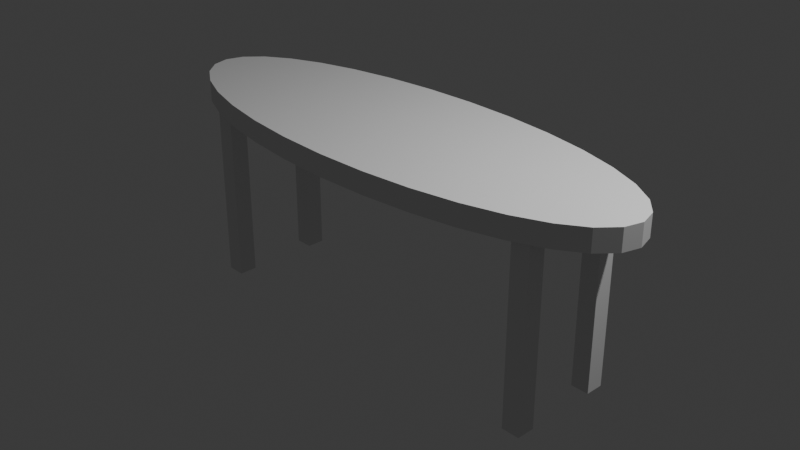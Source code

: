 # Source: long_table.blend  (saved by Blender 4.2.66; exported with 4.5.12 LTS)
import bpy
from mathutils import Matrix  # noqa: F401  (used for matrix-valued properties, if any)

bpy.ops.wm.read_factory_settings(use_empty=True)
scene = bpy.context.scene
scene.name = 'Scene'

# ---- collections
col_collection = bpy.data.collections.new('Collection'); scene.collection.children.link(col_collection)

# ---- world
world_world = bpy.data.worlds.new('World'); scene.world = world_world
world_world.use_nodes = True; world_world.node_tree.nodes.clear()
_N = world_world.node_tree.nodes; _L = world_world.node_tree.links
n0 = _N.new('ShaderNodeOutputWorld'); n0.name = 'World Output'; n0.location = (300, 300)
n1 = _N.new('ShaderNodeBackground'); n1.name = 'Background'; n1.location = (10, 300)
n1.inputs[0].default_value = (0.05088, 0.05088, 0.05088, 1.0)
_L.new(n1.outputs[0], n0.inputs[0])
n0.is_active_output = True
world_world.color = (0.05088, 0.05088, 0.05088)
world_world.sun_shadow_jitter_overblur = 0.0

# ---- cameras
cam_camera = bpy.data.cameras.new('Camera')
cam_camera.clip_end = 100.0
cam_camera.ortho_scale = 7.314

# ---- lights
light_light = bpy.data.lights.new('Light', 'POINT')
light_light.energy = 1000.0
light_light.shadow_soft_size = 0.1

# ---- meshes
me_cylinder = bpy.data.meshes.new('Cylinder')
me_cylinder.from_pydata([(0.0, 1.0, 0.7637), (0.0, 1.0, 1.0), (0.1951, 0.9808, 0.7637), (0.1951, 0.9808, 1.0), (0.3827, 0.9239, 0.7637), (0.3827, 0.9239, 1.0), (0.5556, 0.8315, 0.7637), (0.5556, 0.8315, 1.0), (0.7071, 0.7071, 0.7637), (0.7071, 0.7071, 1.0), (0.8315, 0.5556, 0.7637), (0.8315, 0.5556, 1.0), (0.9239, 0.3827, 0.7637), (0.9239, 0.3827, 1.0), (0.9808, 0.1951, 0.7637), (0.9808, 0.1951, 1.0), (1.0, 0.0, 0.7637), (1.0, 0.0, 1.0), (0.9808, -0.1951, 0.7637), (0.9808, -0.1951, 1.0), (0.9239, -0.3827, 0.7637), (0.9239, -0.3827, 1.0), (0.8315, -0.5556, 0.7637), (0.8315, -0.5556, 1.0), (0.7071, -0.7071, 0.7637), (0.7071, -0.7071, 1.0), (0.5556, -0.8315, 0.7637), (0.5556, -0.8315, 1.0), (0.3827, -0.9239, 0.7637), (0.3827, -0.9239, 1.0), (0.1951, -0.9808, 0.7637), (0.1951, -0.9808, 1.0), (0.0, -1.0, 0.7637), (0.0, -1.0, 1.0), (-0.1951, -0.9808, 0.7637), (-0.1951, -0.9808, 1.0), (-0.3827, -0.9239, 0.7637), (-0.3827, -0.9239, 1.0), (-0.5556, -0.8315, 0.7637), (-0.5556, -0.8315, 1.0), (-0.7071, -0.7071, 0.7637), (-0.7071, -0.7071, 1.0), (-0.8315, -0.5556, 0.7637), (-0.8315, -0.5556, 1.0), (-0.9239, -0.3827, 0.7637), (-0.9239, -0.3827, 1.0), (-0.9808, -0.1951, 0.7637), (-0.9808, -0.1951, 1.0), (-1.0, 0.0, 0.7637), (-1.0, 0.0, 1.0), (-0.9808, 0.1951, 0.7637), (-0.9808, 0.1951, 1.0), (-0.9239, 0.3827, 0.7637), (-0.9239, 0.3827, 1.0), (-0.8315, 0.5556, 0.7637), (-0.8315, 0.5556, 1.0), (-0.7071, 0.7071, 0.7637), (-0.7071, 0.7071, 1.0), (-0.5556, 0.8315, 0.7637), (-0.5556, 0.8315, 1.0), (-0.3827, 0.9239, 0.7637), (-0.3827, 0.9239, 1.0), (-0.1951, 0.9808, 0.7637), (-0.1951, 0.9808, 1.0)], [], [(0, 1, 3, 2), (2, 3, 5, 4), (4, 5, 7, 6), (6, 7, 9, 8), (8, 9, 11, 10), (10, 11, 13, 12), (12, 13, 15, 14), (14, 15, 17, 16), (16, 17, 19, 18), (18, 19, 21, 20), (20, 21, 23, 22), (22, 23, 25, 24), (24, 25, 27, 26), (26, 27, 29, 28), (28, 29, 31, 30), (30, 31, 33, 32), (32, 33, 35, 34), (34, 35, 37, 36), (36, 37, 39, 38), (38, 39, 41, 40), (40, 41, 43, 42), (42, 43, 45, 44), (44, 45, 47, 46), (46, 47, 49, 48), (48, 49, 51, 50), (50, 51, 53, 52), (52, 53, 55, 54), (54, 55, 57, 56), (56, 57, 59, 58), (58, 59, 61, 60), (3, 1, 63, 61, 59, 57, 55, 53, 51, 49, 47, 45, 43, 41, 39, 37, 35, 33, 31, 29, 27, 25, 23, 21, 19, 17, 15, 13, 11, 9, 7, 5), (60, 61, 63, 62), (62, 63, 1, 0), (0, 2, 4, 6, 8, 10, 12, 14, 16, 18, 20, 22, 24, 26, 28, 30, 32, 34, 36, 38, 40, 42, 44, 46, 48, 50, 52, 54, 56, 58, 60, 62)])
_uv = me_cylinder.uv_layers.new(name='UVMap')
_uv.uv.foreach_set('vector', [1.0, 0.5, 1.0, 1.0, 0.9688, 1.0, 0.9688, 0.5, 0.9688, 0.5, 0.9688, 1.0, 0.9375, 1.0, 0.9375, 0.5, 0.9375, 0.5, 0.9375, 1.0, 0.9062, 1.0, 0.9062, 0.5, 0.9062, 0.5, 0.9062, 1.0, 0.875, 1.0, 0.875, 0.5, 0.875, 0.5, 0.875, 1.0, 0.8438, 1.0, 0.8438, 0.5, 0.8438, 0.5, 0.8438, 1.0, 0.8125, 1.0, 0.8125, 0.5, 0.8125, 0.5, 0.8125, 1.0, 0.7812, 1.0, 0.7812, 0.5, 0.7812, 0.5, 0.7812, 1.0, 0.75, 1.0, 0.75, 0.5, 0.75, 0.5, 0.75, 1.0, 0.7188, 1.0, 0.7188, 0.5, 0.7188, 0.5, 0.7188, 1.0, 0.6875, 1.0, 0.6875, 0.5, 0.6875, 0.5, 0.6875, 1.0, 0.6562, 1.0, 0.6562, 0.5, 0.6562, 0.5, 0.6562, 1.0, 0.625, 1.0, 0.625, 0.5, 0.625, 0.5, 0.625, 1.0, 0.5938, 1.0, 0.5938, 0.5, 0.5938, 0.5, 0.5938, 1.0, 0.5625, 1.0, 0.5625, 0.5, 0.5625, 0.5, 0.5625, 1.0, 0.5312, 1.0, 0.5312, 0.5, 0.5312, 0.5, 0.5312, 1.0, 0.5, 1.0, 0.5, 0.5, 0.5, 0.5, 0.5, 1.0, 0.4688, 1.0, 0.4688, 0.5, 0.4688, 0.5, 0.4688, 1.0, 0.4375, 1.0, 0.4375, 0.5, 0.4375, 0.5, 0.4375, 1.0, 0.4062, 1.0, 0.4062, 0.5, 0.4062, 0.5, 0.4062, 1.0, 0.375, 1.0, 0.375, 0.5, 0.375, 0.5, 0.375, 1.0, 0.3438, 1.0, 0.3438, 0.5, 0.3438, 0.5, 0.3438, 1.0, 0.3125, 1.0, 0.3125, 0.5, 0.3125, 0.5, 0.3125, 1.0, 0.2812, 1.0, 0.2812, 0.5, 0.2812, 0.5, 0.2812, 1.0, 0.25, 1.0, 0.25, 0.5, 0.25, 0.5, 0.25, 1.0, 0.2188, 1.0, 0.2188, 0.5, 0.2188, 0.5, 0.2188, 1.0, 0.1875, 1.0, 0.1875, 0.5, 0.1875, 0.5, 0.1875, 1.0, 0.1562, 1.0, 0.1562, 0.5, 0.1562, 0.5, 0.1562, 1.0, 0.125, 1.0, 0.125, 0.5, 0.125, 0.5, 0.125, 1.0, 0.09375, 1.0, 0.09375, 0.5, 0.09375, 0.5, 0.09375, 1.0, 0.0625, 1.0, 0.0625, 0.5, 0.2968, 0.4854, 0.25, 0.49, 0.2032, 0.4854, 0.1582, 0.4717, 0.1167, 0.4496, 0.08029, 0.4197, 0.05045, 0.3833, 0.02827, 0.3418, 0.01461, 0.2968, 0.01, 0.25, 0.01461, 0.2032, 0.02827, 0.1582, 0.05045, 0.1167, 0.08029, 0.08029, 0.1167, 0.05045, 0.1582, 0.02827, 0.2032, 0.01461, 0.25, 0.01, 0.2968, 0.01461, 0.3418, 0.02827, 0.3833, 0.05045, 0.4197, 0.08029, 0.4496, 0.1167, 0.4717, 0.1582, 0.4854, 0.2032, 0.49, 0.25, 0.4854, 0.2968, 0.4717, 0.3418, 0.4496, 0.3833, 0.4197, 0.4197, 0.3833, 0.4496, 0.3418, 0.4717, 0.0625, 0.5, 0.0625, 1.0, 0.03125, 1.0, 0.03125, 0.5, 0.03125, 0.5, 0.03125, 1.0, 0.0, 1.0, 0.0, 0.5, 0.75, 0.49, 0.7968, 0.4854, 0.8418, 0.4717, 0.8833, 0.4496, 0.9197, 0.4197, 0.9496, 0.3833, 0.9717, 0.3418, 0.9854, 0.2968, 0.99, 0.25, 0.9854, 0.2032, 0.9717, 0.1582, 0.9496, 0.1167, 0.9197, 0.08029, 0.8833, 0.05045, 0.8418, 0.02827, 0.7968, 0.01461, 0.75, 0.01, 0.7032, 0.01461, 0.6582, 0.02827, 0.6167, 0.05045, 0.5803, 0.08029, 0.5504, 0.1167, 0.5283, 0.1582, 0.5146, 0.2032, 0.51, 0.25, 0.5146, 0.2968, 0.5283, 0.3418, 0.5504, 0.3833, 0.5803, 0.4197, 0.6167, 0.4496, 0.6582, 0.4717, 0.7032, 0.4854])
me_cylinder.update()
me_cube_001 = bpy.data.meshes.new('Cube.001')
me_cube_001.from_pydata([(-1.0, -1.0, -1.0), (-1.0, -1.0, 1.0), (-1.0, 1.0, -1.0), (-1.0, 1.0, 1.0), (1.0, -1.0, -1.0), (1.0, -1.0, 1.0), (1.0, 1.0, -1.0), (1.0, 1.0, 1.0)], [], [(0, 1, 3, 2), (2, 3, 7, 6), (6, 7, 5, 4), (4, 5, 1, 0), (2, 6, 4, 0), (7, 3, 1, 5)])
_uv = me_cube_001.uv_layers.new(name='UVMap')
_uv.uv.foreach_set('vector', [0.375, 0.0, 0.625, 0.0, 0.625, 0.25, 0.375, 0.25, 0.375, 0.25, 0.625, 0.25, 0.625, 0.5, 0.375, 0.5, 0.375, 0.5, 0.625, 0.5, 0.625, 0.75, 0.375, 0.75, 0.375, 0.75, 0.625, 0.75, 0.625, 1.0, 0.375, 1.0, 0.125, 0.5, 0.375, 0.5, 0.375, 0.75, 0.125, 0.75, 0.625, 0.5, 0.875, 0.5, 0.875, 0.75, 0.625, 0.75])
me_cube_001.update()
me_cube_002 = bpy.data.meshes.new('Cube.002')
me_cube_002.from_pydata([(-1.0, -1.0, -1.0), (-1.0, -1.0, 1.0), (-1.0, 1.0, -1.0), (-1.0, 1.0, 1.0), (1.0, -1.0, -1.0), (1.0, -1.0, 1.0), (1.0, 1.0, -1.0), (1.0, 1.0, 1.0)], [], [(0, 1, 3, 2), (2, 3, 7, 6), (6, 7, 5, 4), (4, 5, 1, 0), (2, 6, 4, 0), (7, 3, 1, 5)])
_uv = me_cube_002.uv_layers.new(name='UVMap')
_uv.uv.foreach_set('vector', [0.375, 0.0, 0.625, 0.0, 0.625, 0.25, 0.375, 0.25, 0.375, 0.25, 0.625, 0.25, 0.625, 0.5, 0.375, 0.5, 0.375, 0.5, 0.625, 0.5, 0.625, 0.75, 0.375, 0.75, 0.375, 0.75, 0.625, 0.75, 0.625, 1.0, 0.375, 1.0, 0.125, 0.5, 0.375, 0.5, 0.375, 0.75, 0.125, 0.75, 0.625, 0.5, 0.875, 0.5, 0.875, 0.75, 0.625, 0.75])
me_cube_002.update()
me_cube_003 = bpy.data.meshes.new('Cube.003')
me_cube_003.from_pydata([(-1.0, -1.0, -1.0), (-1.0, -1.0, 1.0), (-1.0, 1.0, -1.0), (-1.0, 1.0, 1.0), (1.0, -1.0, -1.0), (1.0, -1.0, 1.0), (1.0, 1.0, -1.0), (1.0, 1.0, 1.0)], [], [(0, 1, 3, 2), (2, 3, 7, 6), (6, 7, 5, 4), (4, 5, 1, 0), (2, 6, 4, 0), (7, 3, 1, 5)])
_uv = me_cube_003.uv_layers.new(name='UVMap')
_uv.uv.foreach_set('vector', [0.375, 0.0, 0.625, 0.0, 0.625, 0.25, 0.375, 0.25, 0.375, 0.25, 0.625, 0.25, 0.625, 0.5, 0.375, 0.5, 0.375, 0.5, 0.625, 0.5, 0.625, 0.75, 0.375, 0.75, 0.375, 0.75, 0.625, 0.75, 0.625, 1.0, 0.375, 1.0, 0.125, 0.5, 0.375, 0.5, 0.375, 0.75, 0.125, 0.75, 0.625, 0.5, 0.875, 0.5, 0.875, 0.75, 0.625, 0.75])
me_cube_003.update()
me_cube_004 = bpy.data.meshes.new('Cube.004')
me_cube_004.from_pydata([(-1.0, -1.0, -1.0), (-1.0, -1.0, 1.0), (-1.0, 1.0, -1.0), (-1.0, 1.0, 1.0), (1.0, -1.0, -1.0), (1.0, -1.0, 1.0), (1.0, 1.0, -1.0), (1.0, 1.0, 1.0)], [], [(0, 1, 3, 2), (2, 3, 7, 6), (6, 7, 5, 4), (4, 5, 1, 0), (2, 6, 4, 0), (7, 3, 1, 5)])
_uv = me_cube_004.uv_layers.new(name='UVMap')
_uv.uv.foreach_set('vector', [0.375, 0.0, 0.625, 0.0, 0.625, 0.25, 0.375, 0.25, 0.375, 0.25, 0.625, 0.25, 0.625, 0.5, 0.375, 0.5, 0.375, 0.5, 0.625, 0.5, 0.625, 0.75, 0.375, 0.75, 0.375, 0.75, 0.625, 0.75, 0.625, 1.0, 0.375, 1.0, 0.125, 0.5, 0.375, 0.5, 0.375, 0.75, 0.125, 0.75, 0.625, 0.5, 0.875, 0.5, 0.875, 0.75, 0.625, 0.75])
me_cube_004.update()

# ---- objects
ob_light = bpy.data.objects.new('Light', light_light)
ob_camera = bpy.data.objects.new('Camera', cam_camera)
ob_cylinder = bpy.data.objects.new('Cylinder', me_cylinder)
ob_cube = bpy.data.objects.new('Cube', me_cube_001)
ob_cube_001 = bpy.data.objects.new('Cube.001', me_cube_002)
ob_cube_002 = bpy.data.objects.new('Cube.002', me_cube_003)
ob_cube_003 = bpy.data.objects.new('Cube.003', me_cube_004)

# ---- transforms, parenting, visibility, modifiers, constraints
ob_light.location = (4.076, 1.005, 5.904)
ob_light.rotation_euler = (0.6503, 0.05522, 1.866)
ob_light.lock_rotations_4d = False
ob_light.empty_display_type = 'ARROWS'
ob_light.color = (0.0, 0.0, 0.0, 0.0)
ob_light.lineart.crease_threshold = 0.0
ob_camera.location = (7.359, -6.926, 4.958)
ob_camera.rotation_euler = (1.109, 0.0, 0.8149)
ob_camera.lock_rotations_4d = False
ob_camera.empty_display_type = 'ARROWS'
ob_camera.color = (0.0, 0.0, 0.0, 0.0)
ob_camera.display_type = 'WIRE'
ob_camera.lineart.crease_threshold = 0.0
ob_cylinder.location = (0.0, 0.0, 0.0)
ob_cylinder.scale = (2.878, 1.0, 1.0)
ob_cube.location = (2.1, 0.5, -0.2123)
ob_cube.scale = (0.1, 0.1, 1.0)
ob_cube_001.location = (-2.1, 0.5, -0.2123)
ob_cube_001.scale = (0.1, 0.1, 1.0)
ob_cube_002.location = (-2.1, -0.5, -0.2123)
ob_cube_002.scale = (0.1, 0.1, 1.0)
ob_cube_003.location = (2.1, -0.5, -0.2123)
ob_cube_003.scale = (0.1, 0.1, 1.0)

# ---- collection membership
col_collection.objects.link(ob_light)
col_collection.objects.link(ob_camera)
col_collection.objects.link(ob_cylinder)
col_collection.objects.link(ob_cube)
col_collection.objects.link(ob_cube_001)
col_collection.objects.link(ob_cube_002)
col_collection.objects.link(ob_cube_003)

# ---- scene / render settings (as saved in the file)
scene.camera = ob_camera
scene.frame_start = 1; scene.frame_end = 250; scene.frame_set(1)
scene.render.engine = 'BLENDER_EEVEE_NEXT'
bpy.context.view_layer.update()
